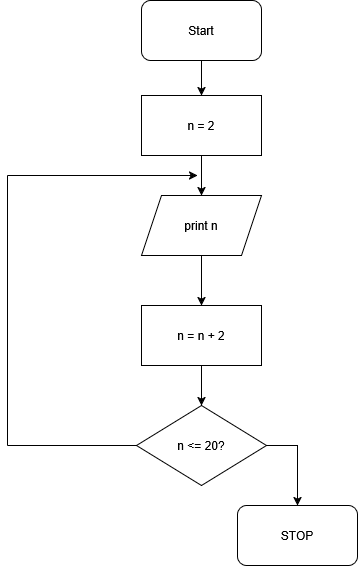

The diagram above was exported from draw.io. Its source (the exported page's mxGraphModel, read from the mxfile embedded in the PNG):
<mxGraphModel dx="794" dy="494" grid="1" gridSize="10" guides="1" tooltips="1" connect="1" arrows="1" fold="1" page="1" pageScale="1" pageWidth="827" pageHeight="1169" math="0" shadow="0">
  <root>
    <mxCell id="0" />
    <mxCell id="1" parent="0" />
    <mxCell id="e_Z1mXasiu3bbCaCOeSL-13" style="edgeStyle=orthogonalEdgeStyle;rounded=0;orthogonalLoop=1;jettySize=auto;html=1;exitX=0.5;exitY=1;exitDx=0;exitDy=0;entryX=0.5;entryY=0;entryDx=0;entryDy=0;" parent="1" source="e_Z1mXasiu3bbCaCOeSL-1" target="e_Z1mXasiu3bbCaCOeSL-2" edge="1">
      <mxGeometry relative="1" as="geometry" />
    </mxCell>
    <mxCell id="e_Z1mXasiu3bbCaCOeSL-1" value="Start" style="rounded=1;whiteSpace=wrap;html=1;" parent="1" vertex="1">
      <mxGeometry x="294" y="525" width="120" height="60" as="geometry" />
    </mxCell>
    <mxCell id="e_Z1mXasiu3bbCaCOeSL-14" style="edgeStyle=orthogonalEdgeStyle;rounded=0;orthogonalLoop=1;jettySize=auto;html=1;exitX=0.5;exitY=1;exitDx=0;exitDy=0;entryX=0.5;entryY=0;entryDx=0;entryDy=0;" parent="1" source="e_Z1mXasiu3bbCaCOeSL-2" target="e_Z1mXasiu3bbCaCOeSL-4" edge="1">
      <mxGeometry relative="1" as="geometry" />
    </mxCell>
    <mxCell id="e_Z1mXasiu3bbCaCOeSL-2" value="n = 2" style="rounded=0;whiteSpace=wrap;html=1;" parent="1" vertex="1">
      <mxGeometry x="294" y="620" width="120" height="60" as="geometry" />
    </mxCell>
    <mxCell id="e_Z1mXasiu3bbCaCOeSL-15" style="edgeStyle=orthogonalEdgeStyle;rounded=0;orthogonalLoop=1;jettySize=auto;html=1;exitX=0.5;exitY=1;exitDx=0;exitDy=0;entryX=0.5;entryY=0;entryDx=0;entryDy=0;" parent="1" source="e_Z1mXasiu3bbCaCOeSL-4" target="e_Z1mXasiu3bbCaCOeSL-5" edge="1">
      <mxGeometry relative="1" as="geometry" />
    </mxCell>
    <mxCell id="e_Z1mXasiu3bbCaCOeSL-4" value="print n" style="shape=parallelogram;perimeter=parallelogramPerimeter;whiteSpace=wrap;html=1;fixedSize=1;" parent="1" vertex="1">
      <mxGeometry x="294" y="720" width="120" height="60" as="geometry" />
    </mxCell>
    <mxCell id="e_Z1mXasiu3bbCaCOeSL-16" style="edgeStyle=orthogonalEdgeStyle;rounded=0;orthogonalLoop=1;jettySize=auto;html=1;exitX=0.5;exitY=1;exitDx=0;exitDy=0;entryX=0.5;entryY=0;entryDx=0;entryDy=0;" parent="1" source="e_Z1mXasiu3bbCaCOeSL-5" target="e_Z1mXasiu3bbCaCOeSL-6" edge="1">
      <mxGeometry relative="1" as="geometry" />
    </mxCell>
    <mxCell id="e_Z1mXasiu3bbCaCOeSL-5" value="n = n + 2" style="rounded=0;whiteSpace=wrap;html=1;" parent="1" vertex="1">
      <mxGeometry x="294" y="830" width="120" height="60" as="geometry" />
    </mxCell>
    <mxCell id="e_Z1mXasiu3bbCaCOeSL-17" style="edgeStyle=orthogonalEdgeStyle;rounded=0;orthogonalLoop=1;jettySize=auto;html=1;exitX=1;exitY=0.5;exitDx=0;exitDy=0;" parent="1" source="e_Z1mXasiu3bbCaCOeSL-6" target="e_Z1mXasiu3bbCaCOeSL-18" edge="1">
      <mxGeometry relative="1" as="geometry">
        <mxPoint x="480" y="1040" as="targetPoint" />
      </mxGeometry>
    </mxCell>
    <mxCell id="e_Z1mXasiu3bbCaCOeSL-6" value="n &amp;lt;= 20?" style="rhombus;whiteSpace=wrap;html=1;" parent="1" vertex="1">
      <mxGeometry x="289" y="930" width="130" height="80" as="geometry" />
    </mxCell>
    <mxCell id="e_Z1mXasiu3bbCaCOeSL-10" value="" style="endArrow=none;html=1;rounded=0;" parent="1" edge="1">
      <mxGeometry width="50" height="50" relative="1" as="geometry">
        <mxPoint x="289" y="970" as="sourcePoint" />
        <mxPoint x="160" y="970" as="targetPoint" />
      </mxGeometry>
    </mxCell>
    <mxCell id="e_Z1mXasiu3bbCaCOeSL-11" value="" style="endArrow=none;html=1;rounded=0;" parent="1" edge="1">
      <mxGeometry width="50" height="50" relative="1" as="geometry">
        <mxPoint x="160" y="970" as="sourcePoint" />
        <mxPoint x="160" y="700" as="targetPoint" />
      </mxGeometry>
    </mxCell>
    <mxCell id="e_Z1mXasiu3bbCaCOeSL-12" value="" style="endArrow=classic;html=1;rounded=0;" parent="1" edge="1">
      <mxGeometry width="50" height="50" relative="1" as="geometry">
        <mxPoint x="160" y="700" as="sourcePoint" />
        <mxPoint x="350" y="700" as="targetPoint" />
      </mxGeometry>
    </mxCell>
    <mxCell id="e_Z1mXasiu3bbCaCOeSL-18" value="STOP" style="rounded=1;whiteSpace=wrap;html=1;" parent="1" vertex="1">
      <mxGeometry x="390" y="1030" width="120" height="60" as="geometry" />
    </mxCell>
  </root>
</mxGraphModel>